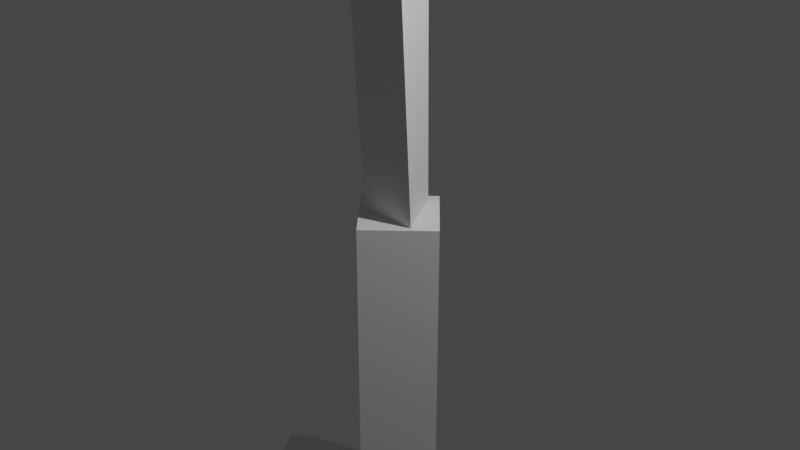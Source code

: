 # Source: Pitchfork.blend  (saved by Blender 2.83.19; exported with 4.5.12 LTS)
import bpy
from mathutils import Matrix  # noqa: F401  (used for matrix-valued properties, if any)

bpy.ops.wm.read_factory_settings(use_empty=True)
scene = bpy.context.scene
scene.name = 'Scene'

# ---- collections
col_collection = bpy.data.collections.new('Collection'); scene.collection.children.link(col_collection)

# ---- world
world_world = bpy.data.worlds.new('World'); scene.world = world_world
world_world.use_nodes = True; world_world.node_tree.nodes.clear()
_N = world_world.node_tree.nodes; _L = world_world.node_tree.links
n0 = _N.new('ShaderNodeOutputWorld'); n0.name = 'World Output'; n0.location = (300, 300)
n1 = _N.new('ShaderNodeBackground'); n1.name = 'Background'; n1.location = (10, 300)
n1.inputs[0].default_value = (0.05088, 0.05088, 0.05088, 1.0)
_L.new(n1.outputs[0], n0.inputs[0])
n0.is_active_output = True
world_world.color = (0.05088, 0.05088, 0.05088)
world_world.use_sun_shadow = False
world_world.sun_shadow_jitter_overblur = 0.0

# ---- cameras
cam_camera = bpy.data.cameras.new('Camera')
cam_camera.clip_end = 100.0
cam_camera.ortho_scale = 7.314

# ---- lights
light_light = bpy.data.lights.new('Light', 'POINT')
light_light.transmission_factor = 0.0
light_light.energy = 1000.0
light_light.shadow_soft_size = 0.1
light_light.shadow_maximum_resolution = 0.006
light_light.use_absolute_resolution = True

# ---- meshes
me_circle = bpy.data.meshes.new('Circle')
me_circle.from_pydata([(1.395e-08, 0.4121, 0.0), (-0.303, -0.1943, 0.03371), (0.342, -0.1627, 0.01616), (1.395e-08, 0.4121, 16.91), (-0.3569, -0.2061, 16.91), (0.3569, -0.2061, 16.91), (2.276e-08, 0.183, 17.19), (-0.1585, -0.09149, 17.19), (0.1585, -0.09149, 17.19), (0.3319, -0.3306, 3.314), (0.3807, -0.2319, 6.762), (0.4288, -0.2063, 10.12), (0.3819, -0.1548, 13.52), (-0.076, 0.4114, 13.53), (0.02797, 0.4262, 10.14), (0.07968, 0.4154, 6.762), (-0.03025, 0.3968, 3.381), (-0.3819, -0.3306, 3.314), (-0.3737, -0.1738, 6.762), (-0.3289, -0.1919, 10.14), (-0.3441, -0.2501, 13.53)], [], [(13, 12, 5, 3), (12, 20, 4, 5), (20, 13, 3, 4), (3, 5, 8, 6), (5, 4, 7, 8), (4, 3, 6, 7), (7, 6, 8), (1, 0, 16, 17), (17, 16, 15, 18), (18, 15, 14, 19), (19, 14, 13, 20), (2, 1, 17, 9), (9, 17, 18, 10), (10, 18, 19, 11), (11, 19, 20, 12), (0, 2, 9, 16), (16, 9, 10, 15), (15, 10, 11, 14), (14, 11, 12, 13)])
_uv = me_circle.uv_layers.new(name='UVMap')
_uv.uv.foreach_set('vector', [0.0, 0.0, 0.0, 0.0, 0.0, 0.0, 0.0, 0.0, 0.0, 0.0, 0.0, 0.0, 0.0, 0.0, 0.0, 0.0, 0.0, 0.0, 0.0, 0.0, 0.0, 0.0, 0.0, 0.0, 0.0, 0.0, 0.0, 0.0, 0.0, 0.0, 0.0, 0.0, 0.0, 0.0, 0.0, 0.0, 0.0, 0.0, 0.0, 0.0, 0.0, 0.0, 0.0, 0.0, 0.0, 0.0, 0.0, 0.0, 0.0, 0.0, 0.0, 0.0, 0.0, 0.0, 0.0, 0.0, 0.0, 0.0, 0.0, 0.0, 0.0, 0.0, 0.0, 0.0, 0.0, 0.0, 0.0, 0.0, 0.0, 0.0, 0.0, 0.0, 0.0, 0.0, 0.0, 0.0, 0.0, 0.0, 0.0, 0.0, 0.0, 0.0, 0.0, 0.0, 0.0, 0.0, 0.0, 0.0, 0.0, 0.0, 0.0, 0.0, 0.0, 0.0, 0.0, 0.0, 0.0, 0.0, 0.0, 0.0, 0.0, 0.0, 0.0, 0.0, 0.0, 0.0, 0.0, 0.0, 0.0, 0.0, 0.0, 0.0, 0.0, 0.0, 0.0, 0.0, 0.0, 0.0, 0.0, 0.0, 0.0, 0.0, 0.0, 0.0, 0.0, 0.0, 0.0, 0.0, 0.0, 0.0, 0.0, 0.0, 0.0, 0.0, 0.0, 0.0, 0.0, 0.0, 0.0, 0.0, 0.0, 0.0, 0.0, 0.0, 0.0, 0.0, 0.0, 0.0, 0.0, 0.0])
me_circle.use_remesh_fix_poles = True
me_circle.use_remesh_preserve_attributes = False
me_circle.use_mirror_vertex_groups = False
me_circle.update()
me_circle_001 = bpy.data.meshes.new('Circle.001')
me_circle_001.from_pydata([(-0.4079, 0.4079, 0.06907), (0.4079, -0.4079, 0.06907), (-0.4079, -0.4079, 0.06907), (0.4079, 0.4079, 0.06907), (-0.4079, 0.4079, -2.952), (0.4079, -0.4079, -2.952), (-0.4079, -0.4079, -2.952), (0.4079, 0.4079, -2.952), (-0.3067, 0.3067, -4.029), (0.3067, -0.3067, -4.029), (-0.3067, -0.3067, -4.029), (0.3067, 0.3067, -4.029), (-0.07374, 0.07374, -4.433), (0.07374, -0.07374, -4.433), (-0.07374, -0.07374, -4.433), (0.07374, 0.07374, -4.433), (-1.399, 1.604, -4.434), (-1.705, 1.522, -4.434), (-1.481, 1.298, -4.434), (-1.399, 1.604, -6.367), (-1.705, 1.522, -6.367), (-1.481, 1.298, -6.367), (-1.72, 1.282, -8.223), (-1.934, 1.241, -8.114), (-1.762, 1.069, -8.114), (-3.027, -0.02383, -10.02), (-1.126, 1.331, -3.756), (-1.402, 1.219, -3.649), (-1.238, 1.055, -3.864), (-0.5373, 0.7426, -3.496), (-0.7336, 0.5507, -3.338), (-0.7292, 0.5463, -3.655), (-0.04177, 0.247, -3.469), (-0.238, 0.05508, -3.31), (-0.2337, 0.05074, -3.627), (0.1026, 0.1026, -4.079), (-0.2035, 0.02058, -4.079), (0.02058, -0.2035, -4.079), (0.1026, 0.1026, -6.367), (-0.2035, 0.02058, -6.367), (0.02058, -0.2035, -6.367), (-0.2191, -0.2191, -8.223), (-0.4321, -0.2605, -8.114), (-0.2605, -0.4321, -8.114), (-1.525, -1.525, -10.02), (1.586, -1.381, -4.434), (1.504, -1.687, -4.434), (1.28, -1.463, -4.434), (1.586, -1.381, -6.367), (1.504, -1.687, -6.367), (1.28, -1.463, -6.367), (1.264, -1.703, -8.223), (1.223, -1.916, -8.114), (1.051, -1.744, -8.114), (-0.0416, -3.009, -10.02), (1.313, -1.108, -3.756), (1.202, -1.385, -3.649), (1.037, -1.22, -3.864), (0.7248, -0.5196, -3.496), (0.5329, -0.7158, -3.338), (0.5285, -0.7115, -3.655), (0.2475, -0.04227, -3.469), (0.05558, -0.2385, -3.31), (0.05124, -0.2342, -3.627)], [], [(2, 0, 3, 1), (7, 4, 8, 11), (3, 0, 4, 7), (0, 2, 6, 4), (2, 1, 5, 6), (1, 3, 7, 5), (10, 9, 13, 14), (4, 6, 10, 8), (6, 5, 9, 10), (5, 7, 11, 9), (14, 13, 15, 12), (9, 11, 15, 13), (11, 8, 12, 15), (8, 10, 14, 12), (18, 16, 26, 28), (19, 21, 24, 22), (16, 18, 21, 19), (18, 17, 20, 21), (17, 16, 19, 20), (22, 24, 25), (21, 20, 23, 24), (20, 19, 22, 23), (24, 23, 25), (23, 22, 25), (28, 26, 29, 31), (17, 18, 28, 27), (16, 17, 27, 26), (31, 29, 32, 34), (27, 28, 31, 30), (26, 27, 30, 29), (33, 34, 32), (30, 31, 34, 33), (29, 30, 33, 32), (36, 37, 35), (38, 40, 43, 41), (35, 37, 40, 38), (37, 36, 39, 40), (36, 35, 38, 39), (41, 43, 44), (40, 39, 42, 43), (39, 38, 41, 42), (43, 42, 44), (42, 41, 44), (47, 57, 55, 45), (48, 51, 53, 50), (45, 48, 50, 47), (47, 50, 49, 46), (46, 49, 48, 45), (51, 54, 53), (50, 53, 52, 49), (49, 52, 51, 48), (53, 54, 52), (52, 54, 51), (57, 60, 58, 55), (46, 56, 57, 47), (45, 55, 56, 46), (60, 63, 61, 58), (56, 59, 60, 57), (55, 58, 59, 56), (62, 61, 63), (59, 62, 63, 60), (58, 61, 62, 59)])
_uv = me_circle_001.uv_layers.new(name='UVMap')
_uv.uv.foreach_set('vector', [0.0, 0.0, 0.0, 1.0, 1.0, 1.0, 1.0, 0.0, 1.0, 1.0, 0.0, 1.0, 0.0, 1.0, 1.0, 1.0, 1.0, 1.0, 0.0, 1.0, 0.0, 1.0, 1.0, 1.0, 0.0, 1.0, 0.0, 0.0, 0.0, 0.0, 0.0, 1.0, 0.0, 0.0, 1.0, 0.0, 1.0, 0.0, 0.0, 0.0, 1.0, 0.0, 1.0, 1.0, 1.0, 1.0, 1.0, 0.0, 0.0, 0.0, 1.0, 0.0, 1.0, 0.0, 0.0, 0.0, 0.0, 1.0, 0.0, 0.0, 0.0, 0.0, 0.0, 1.0, 0.0, 0.0, 1.0, 0.0, 1.0, 0.0, 0.0, 0.0, 1.0, 0.0, 1.0, 1.0, 1.0, 1.0, 1.0, 0.0, 0.0, 0.0, 1.0, 0.0, 1.0, 1.0, 0.0, 1.0, 1.0, 0.0, 1.0, 1.0, 1.0, 1.0, 1.0, 0.0, 1.0, 1.0, 0.0, 1.0, 0.0, 1.0, 1.0, 1.0, 0.0, 1.0, 0.0, 0.0, 0.0, 0.0, 0.0, 1.0, 0.0, 0.0, 0.0, 0.0, 0.0, 0.0, 0.0, 0.0, 0.0, 0.0, 0.0, 0.0, 0.0, 0.0, 0.0, 0.0, 0.0, 0.0, 0.0, 0.0, 0.0, 0.0, 0.0, 0.0, 0.0, 0.0, 0.0, 0.0, 0.0, 0.0, 0.0, 0.0, 0.0, 0.0, 0.0, 0.0, 0.0, 0.0, 0.0, 0.0, 0.0, 0.0, 0.0, 0.0, 0.0, 0.0, 0.0, 0.0, 0.0, 0.0, 0.0, 0.0, 0.0, 0.0, 0.0, 0.0, 0.0, 0.0, 0.0, 0.0, 0.0, 0.0, 0.0, 0.0, 0.0, 0.0, 0.0, 0.0, 0.0, 0.0, 0.0, 0.0, 0.0, 0.0, 0.0, 0.0, 0.0, 0.0, 0.0, 0.0, 0.0, 0.0, 0.0, 0.0, 0.0, 0.0, 0.0, 0.0, 0.0, 0.0, 0.0, 0.0, 0.0, 0.0, 0.0, 0.0, 0.0, 0.0, 0.0, 0.0, 0.0, 0.0, 0.0, 0.0, 0.0, 0.0, 0.0, 0.0, 0.0, 0.0, 0.0, 0.0, 0.0, 0.0, 0.0, 0.0, 0.0, 0.0, 0.0, 0.0, 0.0, 0.0, 0.0, 0.0, 0.0, 0.0, 0.0, 0.0, 0.0, 0.0, 0.0, 0.0, 0.0, 0.0, 0.0, 0.0, 0.0, 0.0, 0.0, 0.0, 0.0, 0.0, 0.0, 0.0, 0.0, 0.0, 0.0, 0.0, 0.0, 0.0, 0.0, 0.0, 0.0, 0.0, 0.0, 0.0, 0.0, 0.0, 0.0, 0.0, 0.0, 0.0, 0.0, 0.0, 0.0, 0.0, 0.0, 0.0, 0.0, 0.0, 0.0, 0.0, 0.0, 0.0, 0.0, 0.0, 0.0, 0.0, 0.0, 0.0, 0.0, 0.0, 0.0, 0.0, 0.0, 0.0, 0.0, 0.0, 0.0, 0.0, 0.0, 0.0, 0.0, 0.0, 0.0, 0.0, 0.0, 0.0, 0.0, 0.0, 0.0, 0.0, 0.0, 0.0, 0.0, 0.0, 0.0, 0.0, 0.0, 0.0, 0.0, 0.0, 0.0, 0.0, 0.0, 0.0, 0.0, 0.0, 0.0, 0.0, 0.0, 0.0, 0.0, 0.0, 0.0, 0.0, 0.0, 0.0, 0.0, 0.0, 0.0, 0.0, 0.0, 0.0, 0.0, 0.0, 0.0, 0.0, 0.0, 0.0, 0.0, 0.0, 0.0, 0.0, 0.0, 0.0, 0.0, 0.0, 0.0, 0.0, 0.0, 0.0, 0.0, 0.0, 0.0, 0.0, 0.0, 0.0, 0.0, 0.0, 0.0, 0.0, 0.0, 0.0, 0.0, 0.0, 0.0, 0.0, 0.0, 0.0, 0.0, 0.0, 0.0, 0.0, 0.0, 0.0, 0.0, 0.0, 0.0, 0.0, 0.0, 0.0, 0.0, 0.0, 0.0, 0.0, 0.0, 0.0, 0.0, 0.0, 0.0, 0.0, 0.0, 0.0, 0.0, 0.0, 0.0, 0.0, 0.0, 0.0, 0.0, 0.0, 0.0, 0.0, 0.0, 0.0, 0.0, 0.0, 0.0, 0.0, 0.0, 0.0, 0.0, 0.0, 0.0, 0.0, 0.0, 0.0, 0.0, 0.0, 0.0, 0.0, 0.0, 0.0, 0.0, 0.0, 0.0, 0.0, 0.0, 0.0, 0.0, 0.0, 0.0, 0.0, 0.0, 0.0, 0.0, 0.0, 0.0, 0.0, 0.0, 0.0, 0.0, 0.0, 0.0, 0.0, 0.0, 0.0, 0.0, 0.0, 0.0, 0.0, 0.0, 0.0, 0.0, 0.0, 0.0, 0.0, 0.0, 0.0])
me_circle_001.use_remesh_fix_poles = True
me_circle_001.use_remesh_preserve_attributes = False
me_circle_001.use_mirror_vertex_groups = False
me_circle_001.update()

# ---- objects
ob_light = bpy.data.objects.new('Light', light_light)
ob_camera = bpy.data.objects.new('Camera', cam_camera)
ob_circle = bpy.data.objects.new('Circle', me_circle)
ob_circle_001 = bpy.data.objects.new('Circle.001', me_circle_001)

# ---- transforms, parenting, visibility, modifiers, constraints
ob_light.location = (4.076, 1.005, 5.904)
ob_light.rotation_euler = (0.6503, 0.05522, 1.866)
ob_light.lock_rotations_4d = False
ob_light.empty_display_type = 'ARROWS'
ob_light.color = (0.0, 0.0, 0.0, 0.0)
ob_light.lineart.crease_threshold = 0.0
ob_camera.location = (7.359, -6.926, 4.958)
ob_camera.rotation_euler = (1.109, 0.0, 0.8149)
ob_camera.lock_rotations_4d = False
ob_camera.empty_display_type = 'ARROWS'
ob_camera.color = (0.0, 0.0, 0.0, 0.0)
ob_camera.display_type = 'WIRE'
ob_camera.lineart.crease_threshold = 0.0
ob_circle.location = (0.0, 0.0, 0.0)
ob_circle.lineart.crease_threshold = 0.0
ob_circle_001.location = (0.0, 0.0, 0.0)
ob_circle_001.rotation_euler = (0.0, -0.0, 0.7854)
ob_circle_001.lineart.crease_threshold = 0.0

# ---- collection membership
col_collection.objects.link(ob_light)
col_collection.objects.link(ob_camera)
col_collection.objects.link(ob_circle)
col_collection.objects.link(ob_circle_001)

# ---- scene / render settings (as saved in the file)
scene.camera = ob_camera
scene.frame_start = 1; scene.frame_end = 250; scene.frame_set(1)
scene.render.engine = 'BLENDER_EEVEE_NEXT'
scene.cycles.use_denoising = False
scene.cycles.samples = 128
scene.cycles.sampling_pattern = 'TABULATED_SOBOL'
scene.cycles.use_adaptive_sampling = False
scene.cycles.use_light_tree = False
scene.view_settings.view_transform = 'Filmic'
bpy.context.view_layer.update()
